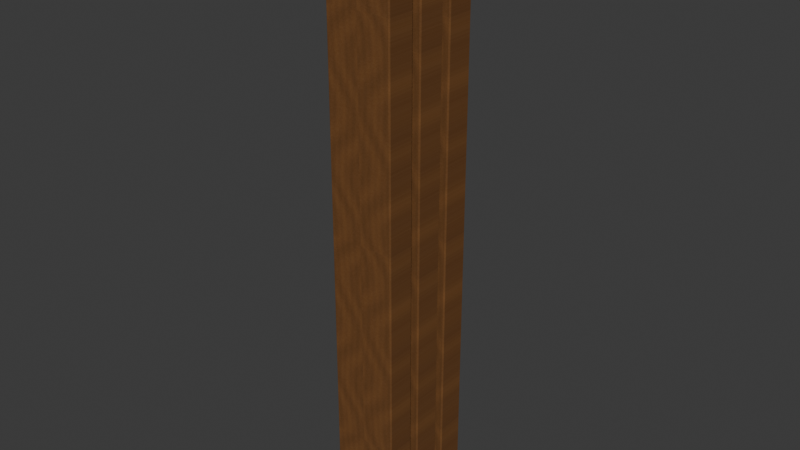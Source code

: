 # Source: spare-timber-bundle.blend  (saved by Blender 5.2.44; exported with 4.5.12 LTS)
import bpy
from mathutils import Matrix  # noqa: F401  (used for matrix-valued properties, if any)

bpy.ops.wm.read_factory_settings(use_empty=True)
scene = bpy.context.scene
scene.name = 'Scene'

# ---- collections
col_collection = bpy.data.collections.new('Collection'); scene.collection.children.link(col_collection)

# ---- images (referenced by path relative to the original .blend; pixels are not part of the script)
import os
ASSET_DIR = os.environ.get("B2B_ASSET_DIR", "")  # directory of the original .blend (textures are referenced by path, not embedded)
HERE = os.path.dirname(os.path.abspath(__file__))  # packed textures are extracted next to this script under _unpacked/

def load_image(name, relpath, width, height, colorspace="sRGB"):
    """Load a texture the original file referenced (path relative to the .blend, or extracted next to this script)."""
    p = next((c for c in (os.path.join(HERE, relpath), os.path.join(ASSET_DIR, relpath)) if relpath and os.path.exists(c)), "")
    if p:
        img = bpy.data.images.load(p, check_existing=True)
        img.name = name
    else:  # same state as the original file: an image datablock whose file is absent (Cycles renders it pink)
        img = bpy.data.images.new(name, width, height)
        img.source = "FILE"
        img.filepath = "//" + (relpath or name)
    img.colorspace_settings.name = colorspace
    return img
img_dry_timber_grain = load_image('Dry timber grain', '_unpacked/Dry_timber_grain.5ce72781.png', 256, 512, 'sRGB')

# ---- materials (node trees are filled in below, after node groups)
mat_dry_oak_stave_0 = bpy.data.materials.new('Dry oak stave 0')
mat_dry_oak_stave_1 = bpy.data.materials.new('Dry oak stave 1')
mat_dry_oak_stave_2 = bpy.data.materials.new('Dry oak stave 2')

# ---- material node trees
mat_dry_oak_stave_0.use_nodes = True; mat_dry_oak_stave_0.node_tree.nodes.clear()
_N = mat_dry_oak_stave_0.node_tree.nodes; _L = mat_dry_oak_stave_0.node_tree.links
n0 = _N.new('ShaderNodeBsdfPrincipled'); n0.name = 'Principled BSDF'; n0.location = (-200, 100)
n0.inputs[2].default_value = 0.9
n0.inputs[10].default_value = 0.005
n0.inputs[13].default_value = 0.2
n1 = _N.new('ShaderNodeOutputMaterial'); n1.name = 'Material Output'; n1.location = (200, 100)
n2 = _N.new('ShaderNodeTexImage'); n2.name = 'Image Texture'; n2.location = (0, 0)
n2.image = img_dry_timber_grain
_L.new(n0.outputs[0], n1.inputs[0])
_L.new(n2.outputs[0], n0.inputs[0])
n1.is_active_output = True
mat_dry_oak_stave_1.use_nodes = True; mat_dry_oak_stave_1.node_tree.nodes.clear()
_N = mat_dry_oak_stave_1.node_tree.nodes; _L = mat_dry_oak_stave_1.node_tree.links
n0 = _N.new('ShaderNodeBsdfPrincipled'); n0.name = 'Principled BSDF'; n0.location = (-200, 100)
n0.inputs[2].default_value = 0.9
n0.inputs[10].default_value = 0.005
n0.inputs[13].default_value = 0.2
n1 = _N.new('ShaderNodeOutputMaterial'); n1.name = 'Material Output'; n1.location = (200, 100)
n2 = _N.new('ShaderNodeTexImage'); n2.name = 'Image Texture'; n2.location = (0, 0)
n2.image = img_dry_timber_grain
_L.new(n0.outputs[0], n1.inputs[0])
_L.new(n2.outputs[0], n0.inputs[0])
n1.is_active_output = True
mat_dry_oak_stave_2.use_nodes = True; mat_dry_oak_stave_2.node_tree.nodes.clear()
_N = mat_dry_oak_stave_2.node_tree.nodes; _L = mat_dry_oak_stave_2.node_tree.links
n0 = _N.new('ShaderNodeBsdfPrincipled'); n0.name = 'Principled BSDF'; n0.location = (-200, 100)
n0.inputs[2].default_value = 0.9
n0.inputs[10].default_value = 0.005
n0.inputs[13].default_value = 0.2
n1 = _N.new('ShaderNodeOutputMaterial'); n1.name = 'Material Output'; n1.location = (200, 100)
n2 = _N.new('ShaderNodeTexImage'); n2.name = 'Image Texture'; n2.location = (0, 0)
n2.image = img_dry_timber_grain
_L.new(n0.outputs[0], n1.inputs[0])
_L.new(n2.outputs[0], n0.inputs[0])
n1.is_active_output = True

# ---- world
world_world = bpy.data.worlds.new('World'); scene.world = world_world
world_world.use_nodes = True; world_world.node_tree.nodes.clear()
_N = world_world.node_tree.nodes; _L = world_world.node_tree.links
n0 = _N.new('ShaderNodeOutputWorld'); n0.name = 'World Output'; n0.location = (200, 100)
n1 = _N.new('ShaderNodeBackground'); n1.name = 'Background'; n1.location = (-200, 100)
n1.inputs[0].default_value = (0.05088, 0.05088, 0.05088, 1.0)
_L.new(n1.outputs[0], n0.inputs[0])
n0.is_active_output = True
world_world.color = (0.05088, 0.05088, 0.05088)
world_world.sun_shadow_jitter_overblur = 0.0

# ---- meshes
me_cube_001 = bpy.data.meshes.new('Cube.001')
me_cube_001.from_pydata([(-0.04, -0.0175, -0.36), (-0.04, -0.0175, 0.36), (-0.04, 0.0175, -0.36), (-0.04, 0.0175, 0.36), (0.04, -0.0175, -0.36), (0.04, -0.0175, 0.36), (0.04, 0.0175, -0.36), (0.04, 0.0175, 0.36)], [], [(0, 1, 3, 2), (2, 3, 7, 6), (6, 7, 5, 4), (4, 5, 1, 0), (2, 6, 4, 0), (7, 3, 1, 5)])
_uv = me_cube_001.uv_layers.new(name='UVMap')
_uv.uv.foreach_set('vector', [-0.16, -1.44, -0.16, 1.44, -0.16, 1.44, -0.16, -1.44, -0.16, -1.44, -0.16, 1.44, 0.16, 1.44, 0.16, -1.44, 0.16, -1.44, 0.16, 1.44, 0.16, 1.44, 0.16, -1.44, 0.16, -1.44, 0.16, 1.44, -0.16, 1.44, -0.16, -1.44, -0.16, -1.44, 0.16, -1.44, 0.16, -1.44, -0.16, -1.44, 0.16, 1.44, -0.16, 1.44, -0.16, 1.44, 0.16, 1.44])
me_cube_001.materials.append(mat_dry_oak_stave_0)
me_cube_001.update()
me_cube_002 = bpy.data.meshes.new('Cube.002')
me_cube_002.from_pydata([(-0.04, -0.0175, -0.315), (-0.04, -0.0175, 0.315), (-0.04, 0.0175, -0.315), (-0.04, 0.0175, 0.315), (0.04, -0.0175, -0.315), (0.04, -0.0175, 0.315), (0.04, 0.0175, -0.315), (0.04, 0.0175, 0.315)], [], [(0, 1, 3, 2), (2, 3, 7, 6), (6, 7, 5, 4), (4, 5, 1, 0), (2, 6, 4, 0), (7, 3, 1, 5)])
_uv = me_cube_002.uv_layers.new(name='UVMap')
_uv.uv.foreach_set('vector', [-0.16, -1.26, -0.16, 1.26, -0.16, 1.26, -0.16, -1.26, -0.16, -1.26, -0.16, 1.26, 0.16, 1.26, 0.16, -1.26, 0.16, -1.26, 0.16, 1.26, 0.16, 1.26, 0.16, -1.26, 0.16, -1.26, 0.16, 1.26, -0.16, 1.26, -0.16, -1.26, -0.16, -1.26, 0.16, -1.26, 0.16, -1.26, -0.16, -1.26, 0.16, 1.26, -0.16, 1.26, -0.16, 1.26, 0.16, 1.26])
me_cube_002.materials.append(mat_dry_oak_stave_1)
me_cube_002.update()
me_cube_003 = bpy.data.meshes.new('Cube.003')
me_cube_003.from_pydata([(-0.04, -0.0175, -0.34), (-0.04, -0.0175, 0.34), (-0.04, 0.0175, -0.34), (-0.04, 0.0175, 0.34), (0.04, -0.0175, -0.34), (0.04, -0.0175, 0.34), (0.04, 0.0175, -0.34), (0.04, 0.0175, 0.34)], [], [(0, 1, 3, 2), (2, 3, 7, 6), (6, 7, 5, 4), (4, 5, 1, 0), (2, 6, 4, 0), (7, 3, 1, 5)])
_uv = me_cube_003.uv_layers.new(name='UVMap')
_uv.uv.foreach_set('vector', [-0.16, -1.36, -0.16, 1.36, -0.16, 1.36, -0.16, -1.36, -0.16, -1.36, -0.16, 1.36, 0.16, 1.36, 0.16, -1.36, 0.16, -1.36, 0.16, 1.36, 0.16, 1.36, 0.16, -1.36, 0.16, -1.36, 0.16, 1.36, -0.16, 1.36, -0.16, -1.36, -0.16, -1.36, 0.16, -1.36, 0.16, -1.36, -0.16, -1.36, 0.16, 1.36, -0.16, 1.36, -0.16, 1.36, 0.16, 1.36])
me_cube_003.materials.append(mat_dry_oak_stave_2)
me_cube_003.update()

# ---- objects
ob_stored_spare_timber_board = bpy.data.objects.new('Stored spare timber board', me_cube_001)
ob_stored_spare_timber_board_001 = bpy.data.objects.new('Stored spare timber board.001', me_cube_002)
ob_stored_spare_timber_board_002 = bpy.data.objects.new('Stored spare timber board.002', me_cube_003)

# ---- transforms, parenting, visibility, modifiers, constraints
ob_stored_spare_timber_board.location = (0.0, -0.046, 0.36)
_m = ob_stored_spare_timber_board.modifiers.new('Small worn edges', 'BEVEL')
_m.width = 0.0015
_m.width_pct = 0.0015
ob_stored_spare_timber_board_001.location = (0.0, 0.0, 0.315)
_m = ob_stored_spare_timber_board_001.modifiers.new('Small worn edges', 'BEVEL')
_m.width = 0.0015
_m.width_pct = 0.0015
ob_stored_spare_timber_board_002.location = (0.0, 0.046, 0.34)
_m = ob_stored_spare_timber_board_002.modifiers.new('Small worn edges', 'BEVEL')
_m.width = 0.0015
_m.width_pct = 0.0015

# ---- collection membership
col_collection.objects.link(ob_stored_spare_timber_board)
col_collection.objects.link(ob_stored_spare_timber_board_001)
col_collection.objects.link(ob_stored_spare_timber_board_002)

# ---- scene / render settings (as saved in the file)
scene.frame_start = 1; scene.frame_end = 250; scene.frame_set(1)
scene.render.engine = 'BLENDER_EEVEE_NEXT'
scene.render.bake_bias = 0.0
scene.render.bake_samples = 0
scene.render.compositor_device = 'GPU'
scene.eevee.use_volume_custom_range = False
scene.eevee.fast_gi_thickness_near = 0.1
scene.eevee.fast_gi_thickness_far = 0.0
scene.eevee.ray_tracing_options.screen_trace_thickness = 0.1
bpy.context.view_layer.update()

# ---- added for rendering (the .blend has no active camera and no usable light): camera, sun
cam_auto = bpy.data.cameras.new('AutoCamera')
cam_auto.lens = 50.0
cam_auto.sensor_width = 36.0
cam_auto.clip_end = 1000.0
ob_auto_camera = bpy.data.objects.new('AutoCamera', cam_auto)
scene.collection.objects.link(ob_auto_camera)
ob_auto_camera.location = (0.680483, -0.81658, 0.904386)
ob_auto_camera.rotation_euler = (1.09748, -7.21219e-08, 0.694738)
scene.camera = ob_auto_camera
light_auto_sun = bpy.data.lights.new('AutoSun', 'SUN')
light_auto_sun.energy = 3.0
light_auto_sun.angle = 0.0523599
ob_auto_sun = bpy.data.objects.new('AutoSun', light_auto_sun)
scene.collection.objects.link(ob_auto_sun)
ob_auto_sun.rotation_euler = (0.872665, 0.174533, 0.523599)
bpy.context.view_layer.update()
